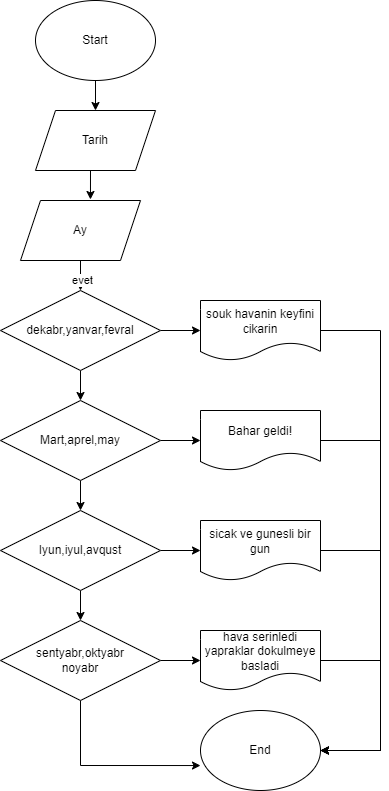

The diagram above was exported from draw.io. Its source (the exported page's mxGraphModel, read from the mxfile embedded in the PNG):
<mxGraphModel dx="1434" dy="739" grid="1" gridSize="10" guides="1" tooltips="1" connect="1" arrows="1" fold="1" page="1" pageScale="1" pageWidth="900" pageHeight="1600" math="0" shadow="0">
  <root>
    <mxCell id="0" />
    <mxCell id="1" parent="0" />
    <mxCell id="Uw84NBCWi81Y2cgdiKjC-94" style="edgeStyle=orthogonalEdgeStyle;rounded=0;orthogonalLoop=1;jettySize=auto;html=1;exitX=0.5;exitY=1;exitDx=0;exitDy=0;entryX=0.5;entryY=0;entryDx=0;entryDy=0;" edge="1" parent="1" source="Uw84NBCWi81Y2cgdiKjC-1" target="Uw84NBCWi81Y2cgdiKjC-93">
      <mxGeometry relative="1" as="geometry" />
    </mxCell>
    <mxCell id="Uw84NBCWi81Y2cgdiKjC-1" value="Start" style="ellipse;whiteSpace=wrap;html=1;" vertex="1" parent="1">
      <mxGeometry x="345" y="50" width="120" height="80" as="geometry" />
    </mxCell>
    <mxCell id="Uw84NBCWi81Y2cgdiKjC-96" style="edgeStyle=orthogonalEdgeStyle;rounded=0;orthogonalLoop=1;jettySize=auto;html=1;exitX=0.5;exitY=1;exitDx=0;exitDy=0;entryX=0.583;entryY=-0.017;entryDx=0;entryDy=0;entryPerimeter=0;" edge="1" parent="1" source="Uw84NBCWi81Y2cgdiKjC-93" target="Uw84NBCWi81Y2cgdiKjC-95">
      <mxGeometry relative="1" as="geometry" />
    </mxCell>
    <mxCell id="Uw84NBCWi81Y2cgdiKjC-93" value="Tarih" style="shape=parallelogram;perimeter=parallelogramPerimeter;whiteSpace=wrap;html=1;fixedSize=1;" vertex="1" parent="1">
      <mxGeometry x="345" y="160" width="120" height="60" as="geometry" />
    </mxCell>
    <mxCell id="Uw84NBCWi81Y2cgdiKjC-98" value="" style="edgeStyle=orthogonalEdgeStyle;rounded=0;orthogonalLoop=1;jettySize=auto;html=1;" edge="1" parent="1" source="Uw84NBCWi81Y2cgdiKjC-95" target="Uw84NBCWi81Y2cgdiKjC-97">
      <mxGeometry relative="1" as="geometry">
        <Array as="points">
          <mxPoint x="390" y="340" />
          <mxPoint x="390" y="340" />
        </Array>
      </mxGeometry>
    </mxCell>
    <mxCell id="Uw84NBCWi81Y2cgdiKjC-116" value="evet" style="edgeLabel;html=1;align=center;verticalAlign=middle;resizable=0;points=[];" vertex="1" connectable="0" parent="Uw84NBCWi81Y2cgdiKjC-98">
      <mxGeometry x="0.25" y="1" relative="1" as="geometry">
        <mxPoint as="offset" />
      </mxGeometry>
    </mxCell>
    <mxCell id="Uw84NBCWi81Y2cgdiKjC-95" value="Ay" style="shape=parallelogram;perimeter=parallelogramPerimeter;whiteSpace=wrap;html=1;fixedSize=1;" vertex="1" parent="1">
      <mxGeometry x="330" y="250" width="120" height="60" as="geometry" />
    </mxCell>
    <mxCell id="Uw84NBCWi81Y2cgdiKjC-100" style="edgeStyle=orthogonalEdgeStyle;rounded=0;orthogonalLoop=1;jettySize=auto;html=1;exitX=1;exitY=0.5;exitDx=0;exitDy=0;entryX=0;entryY=0.5;entryDx=0;entryDy=0;" edge="1" parent="1" source="Uw84NBCWi81Y2cgdiKjC-97" target="Uw84NBCWi81Y2cgdiKjC-99">
      <mxGeometry relative="1" as="geometry" />
    </mxCell>
    <mxCell id="Uw84NBCWi81Y2cgdiKjC-102" value="" style="edgeStyle=orthogonalEdgeStyle;rounded=0;orthogonalLoop=1;jettySize=auto;html=1;" edge="1" parent="1" source="Uw84NBCWi81Y2cgdiKjC-97" target="Uw84NBCWi81Y2cgdiKjC-101">
      <mxGeometry relative="1" as="geometry" />
    </mxCell>
    <mxCell id="Uw84NBCWi81Y2cgdiKjC-97" value="dekabr,yanvar,fevral" style="rhombus;whiteSpace=wrap;html=1;" vertex="1" parent="1">
      <mxGeometry x="310" y="340" width="160" height="80" as="geometry" />
    </mxCell>
    <mxCell id="Uw84NBCWi81Y2cgdiKjC-99" value="souk havanin keyfini cikarin" style="shape=document;whiteSpace=wrap;html=1;boundedLbl=1;" vertex="1" parent="1">
      <mxGeometry x="510" y="350" width="120" height="60" as="geometry" />
    </mxCell>
    <mxCell id="Uw84NBCWi81Y2cgdiKjC-104" style="edgeStyle=orthogonalEdgeStyle;rounded=0;orthogonalLoop=1;jettySize=auto;html=1;exitX=1;exitY=0.5;exitDx=0;exitDy=0;entryX=0;entryY=0.5;entryDx=0;entryDy=0;" edge="1" parent="1" source="Uw84NBCWi81Y2cgdiKjC-101" target="Uw84NBCWi81Y2cgdiKjC-103">
      <mxGeometry relative="1" as="geometry" />
    </mxCell>
    <mxCell id="Uw84NBCWi81Y2cgdiKjC-106" value="" style="edgeStyle=orthogonalEdgeStyle;rounded=0;orthogonalLoop=1;jettySize=auto;html=1;" edge="1" parent="1" source="Uw84NBCWi81Y2cgdiKjC-101" target="Uw84NBCWi81Y2cgdiKjC-105">
      <mxGeometry relative="1" as="geometry" />
    </mxCell>
    <mxCell id="Uw84NBCWi81Y2cgdiKjC-101" value="Mart,aprel,may" style="rhombus;whiteSpace=wrap;html=1;" vertex="1" parent="1">
      <mxGeometry x="310" y="450" width="160" height="80" as="geometry" />
    </mxCell>
    <mxCell id="Uw84NBCWi81Y2cgdiKjC-126" style="edgeStyle=orthogonalEdgeStyle;rounded=0;orthogonalLoop=1;jettySize=auto;html=1;exitX=1;exitY=0.5;exitDx=0;exitDy=0;entryX=1;entryY=0.5;entryDx=0;entryDy=0;" edge="1" parent="1" source="Uw84NBCWi81Y2cgdiKjC-103" target="Uw84NBCWi81Y2cgdiKjC-113">
      <mxGeometry relative="1" as="geometry">
        <mxPoint x="690" y="800" as="targetPoint" />
        <Array as="points">
          <mxPoint x="690" y="490" />
          <mxPoint x="690" y="800" />
        </Array>
      </mxGeometry>
    </mxCell>
    <mxCell id="Uw84NBCWi81Y2cgdiKjC-103" value="Bahar geldi!" style="shape=document;whiteSpace=wrap;html=1;boundedLbl=1;" vertex="1" parent="1">
      <mxGeometry x="510" y="460" width="120" height="60" as="geometry" />
    </mxCell>
    <mxCell id="Uw84NBCWi81Y2cgdiKjC-108" value="" style="edgeStyle=orthogonalEdgeStyle;rounded=0;orthogonalLoop=1;jettySize=auto;html=1;" edge="1" parent="1" source="Uw84NBCWi81Y2cgdiKjC-105" target="Uw84NBCWi81Y2cgdiKjC-107">
      <mxGeometry relative="1" as="geometry" />
    </mxCell>
    <mxCell id="Uw84NBCWi81Y2cgdiKjC-110" value="" style="edgeStyle=orthogonalEdgeStyle;rounded=0;orthogonalLoop=1;jettySize=auto;html=1;" edge="1" parent="1" source="Uw84NBCWi81Y2cgdiKjC-105" target="Uw84NBCWi81Y2cgdiKjC-109">
      <mxGeometry relative="1" as="geometry" />
    </mxCell>
    <mxCell id="Uw84NBCWi81Y2cgdiKjC-105" value="Iyun,iyul,avqust" style="rhombus;whiteSpace=wrap;html=1;" vertex="1" parent="1">
      <mxGeometry x="310" y="560" width="160" height="80" as="geometry" />
    </mxCell>
    <mxCell id="Uw84NBCWi81Y2cgdiKjC-112" value="" style="edgeStyle=orthogonalEdgeStyle;rounded=0;orthogonalLoop=1;jettySize=auto;html=1;" edge="1" parent="1" source="Uw84NBCWi81Y2cgdiKjC-107" target="Uw84NBCWi81Y2cgdiKjC-111">
      <mxGeometry relative="1" as="geometry" />
    </mxCell>
    <mxCell id="Uw84NBCWi81Y2cgdiKjC-123" style="edgeStyle=orthogonalEdgeStyle;rounded=0;orthogonalLoop=1;jettySize=auto;html=1;exitX=0.5;exitY=1;exitDx=0;exitDy=0;entryX=0;entryY=0.688;entryDx=0;entryDy=0;entryPerimeter=0;" edge="1" parent="1" source="Uw84NBCWi81Y2cgdiKjC-107" target="Uw84NBCWi81Y2cgdiKjC-113">
      <mxGeometry relative="1" as="geometry" />
    </mxCell>
    <mxCell id="Uw84NBCWi81Y2cgdiKjC-107" value="sentyabr,oktyabr&lt;br&gt;noyabr" style="rhombus;whiteSpace=wrap;html=1;" vertex="1" parent="1">
      <mxGeometry x="310" y="670" width="160" height="80" as="geometry" />
    </mxCell>
    <mxCell id="Uw84NBCWi81Y2cgdiKjC-127" style="edgeStyle=orthogonalEdgeStyle;rounded=0;orthogonalLoop=1;jettySize=auto;html=1;exitX=1;exitY=0.5;exitDx=0;exitDy=0;entryX=1;entryY=0.5;entryDx=0;entryDy=0;" edge="1" parent="1" source="Uw84NBCWi81Y2cgdiKjC-109" target="Uw84NBCWi81Y2cgdiKjC-113">
      <mxGeometry relative="1" as="geometry">
        <mxPoint x="690" y="600" as="targetPoint" />
        <Array as="points">
          <mxPoint x="690" y="600" />
          <mxPoint x="690" y="800" />
        </Array>
      </mxGeometry>
    </mxCell>
    <mxCell id="Uw84NBCWi81Y2cgdiKjC-109" value="sicak ve gunesli bir gun" style="shape=document;whiteSpace=wrap;html=1;boundedLbl=1;" vertex="1" parent="1">
      <mxGeometry x="510" y="570" width="120" height="60" as="geometry" />
    </mxCell>
    <mxCell id="Uw84NBCWi81Y2cgdiKjC-128" style="edgeStyle=orthogonalEdgeStyle;rounded=0;orthogonalLoop=1;jettySize=auto;html=1;exitX=1;exitY=0.5;exitDx=0;exitDy=0;entryX=1;entryY=0.5;entryDx=0;entryDy=0;" edge="1" parent="1" source="Uw84NBCWi81Y2cgdiKjC-111" target="Uw84NBCWi81Y2cgdiKjC-113">
      <mxGeometry relative="1" as="geometry">
        <mxPoint x="690" y="710" as="targetPoint" />
        <Array as="points">
          <mxPoint x="690" y="710" />
          <mxPoint x="690" y="800" />
        </Array>
      </mxGeometry>
    </mxCell>
    <mxCell id="Uw84NBCWi81Y2cgdiKjC-111" value="hava serinledi yapraklar dokulmeye basladi" style="shape=document;whiteSpace=wrap;html=1;boundedLbl=1;" vertex="1" parent="1">
      <mxGeometry x="510" y="680" width="120" height="60" as="geometry" />
    </mxCell>
    <mxCell id="Uw84NBCWi81Y2cgdiKjC-113" value="End" style="ellipse;whiteSpace=wrap;html=1;" vertex="1" parent="1">
      <mxGeometry x="510" y="760" width="120" height="80" as="geometry" />
    </mxCell>
    <mxCell id="Uw84NBCWi81Y2cgdiKjC-122" value="" style="endArrow=classic;html=1;rounded=0;exitX=1;exitY=0.5;exitDx=0;exitDy=0;entryX=1;entryY=0.5;entryDx=0;entryDy=0;" edge="1" parent="1" source="Uw84NBCWi81Y2cgdiKjC-99" target="Uw84NBCWi81Y2cgdiKjC-113">
      <mxGeometry width="50" height="50" relative="1" as="geometry">
        <mxPoint x="440" y="700" as="sourcePoint" />
        <mxPoint x="690" y="810" as="targetPoint" />
        <Array as="points">
          <mxPoint x="690" y="380" />
          <mxPoint x="690" y="800" />
        </Array>
      </mxGeometry>
    </mxCell>
  </root>
</mxGraphModel>